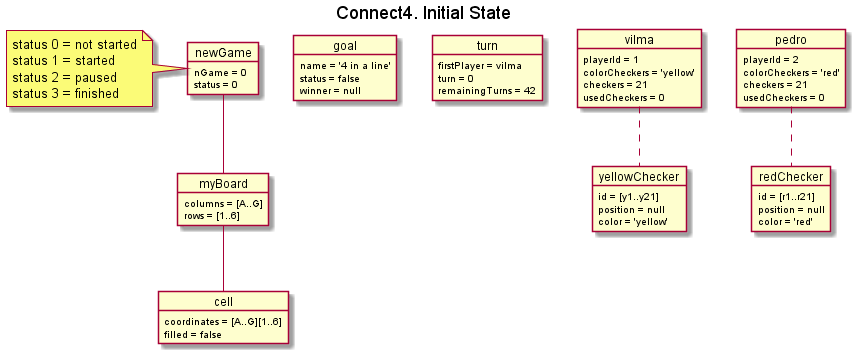

The diagram above was rendered by PlantUML. Its source (embedded in the PNG):
@startuml connect4--initial-state


title Connect4. Initial State

object newGame
note left of newGame
    status 0 = not started
    status 1 = started
    status 2 = paused
    status 3 = finished
end note

object goal
object turn
object myBoard
object cell
object vilma
object pedro
object redChecker
object yellowChecker


object newGame {
    nGame = 0
    status = 0
}

object goal {
    name = '4 in a line'
    status = false
    winner = null
}

object turn {
    firstPlayer = vilma
    turn = 0
    remainingTurns = 42
}

object myBoard {
    columns = [A..G]
    rows = [1..6]
}

object cell {
    coordinates = [A..G][1..6]
    filled = false
}

object vilma {
    playerId = 1
    colorCheckers = 'yellow'
    checkers = 21
    usedCheckers = 0
}

object pedro {
    playerId = 2
    colorCheckers = 'red'
    checkers = 21
    usedCheckers = 0
}

object yellowChecker {
    id = [y1..y21]
    position = null
    color = 'yellow'
}

object redChecker {
    id = [r1..r21]
    position = null
    color = 'red'
}

newGame -- myBoard
myBoard -- cell

vilma .. yellowChecker
pedro .. redChecker


@enduml